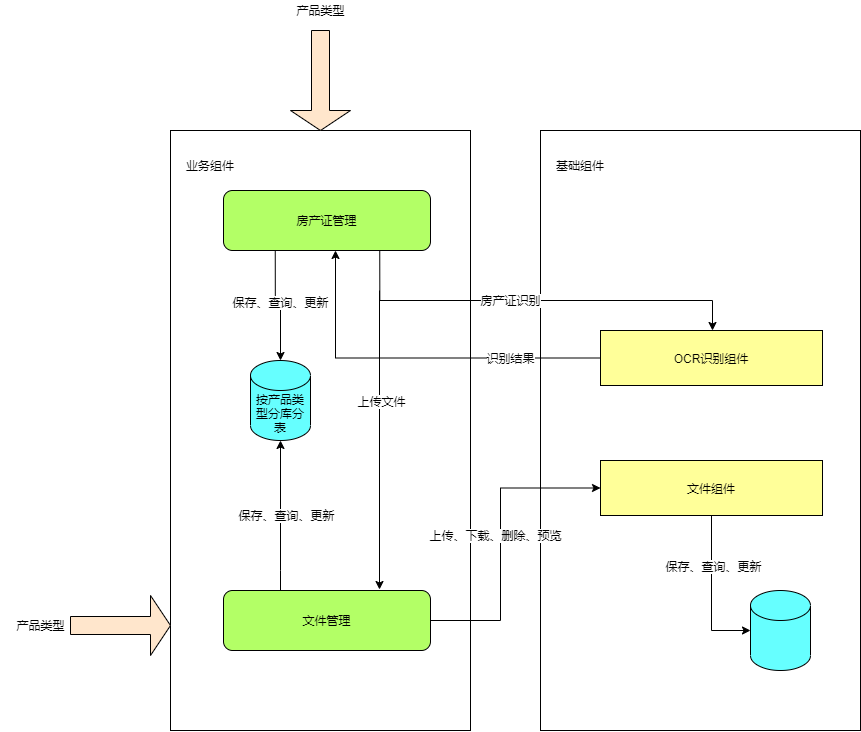

The diagram above was exported from draw.io. Its source (the exported page's mxGraphModel, read from the mxfile embedded in the PNG):
<mxGraphModel dx="2545" dy="896" grid="1" gridSize="10" guides="1" tooltips="1" connect="1" arrows="1" fold="1" page="1" pageScale="1" pageWidth="827" pageHeight="1169" math="0" shadow="0">
  <root>
    <mxCell id="0" />
    <mxCell id="1" parent="0" />
    <mxCell id="DfaIUvQssmIa4w-O-s-T-15" value="" style="rounded=0;whiteSpace=wrap;html=1;" vertex="1" parent="1">
      <mxGeometry x="420" y="190" width="320" height="600" as="geometry" />
    </mxCell>
    <mxCell id="DfaIUvQssmIa4w-O-s-T-9" value="" style="rounded=0;whiteSpace=wrap;html=1;" vertex="1" parent="1">
      <mxGeometry x="50" y="190" width="300" height="600" as="geometry" />
    </mxCell>
    <mxCell id="jao9236f_ZhG_yC9ra5r-9" style="edgeStyle=orthogonalEdgeStyle;rounded=0;orthogonalLoop=1;jettySize=auto;html=1;exitX=0.25;exitY=1;exitDx=0;exitDy=0;entryX=0.5;entryY=0;entryDx=0;entryDy=0;entryPerimeter=0;" edge="1" parent="1" source="OpiDcez6B_bndalvd-pB-4" target="OpiDcez6B_bndalvd-pB-5">
      <mxGeometry relative="1" as="geometry" />
    </mxCell>
    <mxCell id="jao9236f_ZhG_yC9ra5r-10" value="保存、查询、更新" style="edgeLabel;html=1;align=center;verticalAlign=middle;resizable=0;points=[];" vertex="1" connectable="0" parent="jao9236f_ZhG_yC9ra5r-9">
      <mxGeometry x="0.2544" relative="1" as="geometry">
        <mxPoint y="-16" as="offset" />
      </mxGeometry>
    </mxCell>
    <mxCell id="jao9236f_ZhG_yC9ra5r-14" style="edgeStyle=orthogonalEdgeStyle;rounded=0;orthogonalLoop=1;jettySize=auto;html=1;exitX=0.75;exitY=1;exitDx=0;exitDy=0;entryX=0.5;entryY=0;entryDx=0;entryDy=0;" edge="1" parent="1">
      <mxGeometry relative="1" as="geometry">
        <mxPoint x="259.25" y="310" as="sourcePoint" />
        <mxPoint x="592" y="390" as="targetPoint" />
        <Array as="points">
          <mxPoint x="259" y="360" />
          <mxPoint x="592" y="360" />
        </Array>
      </mxGeometry>
    </mxCell>
    <mxCell id="jao9236f_ZhG_yC9ra5r-15" value="房产证识别" style="edgeLabel;html=1;align=center;verticalAlign=middle;resizable=0;points=[];" vertex="1" connectable="0" parent="jao9236f_ZhG_yC9ra5r-14">
      <mxGeometry x="-0.6483" relative="1" as="geometry">
        <mxPoint x="108" as="offset" />
      </mxGeometry>
    </mxCell>
    <mxCell id="OpiDcez6B_bndalvd-pB-4" value="房产证管理" style="rounded=1;whiteSpace=wrap;html=1;fillColor=#B3FF66;" vertex="1" parent="1">
      <mxGeometry x="103" y="250" width="207" height="60" as="geometry" />
    </mxCell>
    <mxCell id="OpiDcez6B_bndalvd-pB-5" value="按产品类型分库分表" style="shape=cylinder3;whiteSpace=wrap;html=1;boundedLbl=1;backgroundOutline=1;size=15;fillColor=#66FFFF;" vertex="1" parent="1">
      <mxGeometry x="130" y="420" width="60" height="80" as="geometry" />
    </mxCell>
    <mxCell id="jao9236f_ZhG_yC9ra5r-6" style="edgeStyle=orthogonalEdgeStyle;rounded=0;orthogonalLoop=1;jettySize=auto;html=1;exitX=0;exitY=0.5;exitDx=0;exitDy=0;entryX=0.5;entryY=1;entryDx=0;entryDy=0;" edge="1" parent="1" source="OpiDcez6B_bndalvd-pB-6">
      <mxGeometry relative="1" as="geometry">
        <mxPoint x="215" y="590" as="sourcePoint" />
        <mxPoint x="215" y="310" as="targetPoint" />
      </mxGeometry>
    </mxCell>
    <mxCell id="jao9236f_ZhG_yC9ra5r-8" value="识别结果" style="edgeLabel;html=1;align=center;verticalAlign=middle;resizable=0;points=[];" vertex="1" connectable="0" parent="jao9236f_ZhG_yC9ra5r-6">
      <mxGeometry x="0.2" y="4" relative="1" as="geometry">
        <mxPoint x="133" y="-4" as="offset" />
      </mxGeometry>
    </mxCell>
    <mxCell id="dqZTFU47uDQ0ED4_rPUx-1" style="edgeStyle=orthogonalEdgeStyle;rounded=0;orthogonalLoop=1;jettySize=auto;html=1;entryX=0.75;entryY=0;entryDx=0;entryDy=0;" edge="1" parent="1" target="q3vsYfdkvGkcu59BjiD0-1">
      <mxGeometry relative="1" as="geometry">
        <mxPoint x="259" y="350" as="sourcePoint" />
        <mxPoint x="146.712" y="649.04" as="targetPoint" />
        <Array as="points">
          <mxPoint x="259" y="649" />
        </Array>
      </mxGeometry>
    </mxCell>
    <mxCell id="dqZTFU47uDQ0ED4_rPUx-2" value="上传文件" style="edgeLabel;html=1;align=center;verticalAlign=middle;resizable=0;points=[];" vertex="1" connectable="0" parent="dqZTFU47uDQ0ED4_rPUx-1">
      <mxGeometry x="-0.2612" y="2" relative="1" as="geometry">
        <mxPoint as="offset" />
      </mxGeometry>
    </mxCell>
    <mxCell id="OpiDcez6B_bndalvd-pB-6" value="OCR识别组件" style="rounded=0;whiteSpace=wrap;html=1;fillColor=#FFFF99;" vertex="1" parent="1">
      <mxGeometry x="480" y="390" width="222" height="55" as="geometry" />
    </mxCell>
    <mxCell id="q3vsYfdkvGkcu59BjiD0-8" style="edgeStyle=orthogonalEdgeStyle;rounded=0;orthogonalLoop=1;jettySize=auto;html=1;entryX=0;entryY=0.5;entryDx=0;entryDy=0;entryPerimeter=0;" edge="1" parent="1" source="dqZTFU47uDQ0ED4_rPUx-3" target="q3vsYfdkvGkcu59BjiD0-7">
      <mxGeometry relative="1" as="geometry" />
    </mxCell>
    <mxCell id="dqZTFU47uDQ0ED4_rPUx-3" value="文件组件" style="rounded=0;whiteSpace=wrap;html=1;fillColor=#FFFF99;" vertex="1" parent="1">
      <mxGeometry x="480" y="520" width="222" height="55" as="geometry" />
    </mxCell>
    <mxCell id="q3vsYfdkvGkcu59BjiD0-3" style="edgeStyle=orthogonalEdgeStyle;rounded=0;orthogonalLoop=1;jettySize=auto;html=1;entryX=0.5;entryY=1;entryDx=0;entryDy=0;entryPerimeter=0;" edge="1" parent="1" source="q3vsYfdkvGkcu59BjiD0-1" target="OpiDcez6B_bndalvd-pB-5">
      <mxGeometry relative="1" as="geometry">
        <mxPoint x="160" y="510" as="targetPoint" />
        <Array as="points">
          <mxPoint x="160" y="630" />
          <mxPoint x="160" y="630" />
        </Array>
      </mxGeometry>
    </mxCell>
    <mxCell id="q3vsYfdkvGkcu59BjiD0-5" style="edgeStyle=orthogonalEdgeStyle;rounded=0;orthogonalLoop=1;jettySize=auto;html=1;exitX=1;exitY=0.5;exitDx=0;exitDy=0;entryX=0;entryY=0.5;entryDx=0;entryDy=0;" edge="1" parent="1" source="q3vsYfdkvGkcu59BjiD0-1" target="dqZTFU47uDQ0ED4_rPUx-3">
      <mxGeometry relative="1" as="geometry">
        <Array as="points">
          <mxPoint x="380" y="680" />
          <mxPoint x="380" y="548" />
        </Array>
      </mxGeometry>
    </mxCell>
    <mxCell id="q3vsYfdkvGkcu59BjiD0-6" value="上传、下载、删除、预览" style="edgeLabel;html=1;align=center;verticalAlign=middle;resizable=0;points=[];" vertex="1" connectable="0" parent="q3vsYfdkvGkcu59BjiD0-5">
      <mxGeometry x="0.2216" relative="1" as="geometry">
        <mxPoint x="-5" y="30" as="offset" />
      </mxGeometry>
    </mxCell>
    <mxCell id="q3vsYfdkvGkcu59BjiD0-1" value="文件管理" style="rounded=1;whiteSpace=wrap;html=1;fillColor=#B3FF66;" vertex="1" parent="1">
      <mxGeometry x="103" y="650" width="207" height="60" as="geometry" />
    </mxCell>
    <mxCell id="q3vsYfdkvGkcu59BjiD0-4" value="保存、查询、更新" style="edgeLabel;html=1;align=center;verticalAlign=middle;resizable=0;points=[];" vertex="1" connectable="0" parent="1">
      <mxGeometry x="170" y="529.9975795759404" as="geometry">
        <mxPoint x="-4" y="45" as="offset" />
      </mxGeometry>
    </mxCell>
    <mxCell id="q3vsYfdkvGkcu59BjiD0-7" value="" style="shape=cylinder3;whiteSpace=wrap;html=1;boundedLbl=1;backgroundOutline=1;size=15;fillColor=#66FFFF;" vertex="1" parent="1">
      <mxGeometry x="630" y="650" width="60" height="80" as="geometry" />
    </mxCell>
    <mxCell id="q3vsYfdkvGkcu59BjiD0-9" value="保存、查询、更新" style="edgeLabel;html=1;align=center;verticalAlign=middle;resizable=0;points=[];" vertex="1" connectable="0" parent="1">
      <mxGeometry x="269.99882352941216" y="640.0017850459664" as="geometry">
        <mxPoint x="323" y="-14" as="offset" />
      </mxGeometry>
    </mxCell>
    <mxCell id="DfaIUvQssmIa4w-O-s-T-1" value="" style="shape=singleArrow;direction=south;whiteSpace=wrap;html=1;fillColor=#FFE6CC;" vertex="1" parent="1">
      <mxGeometry x="170" y="90" width="60" height="100" as="geometry" />
    </mxCell>
    <mxCell id="DfaIUvQssmIa4w-O-s-T-2" value="产品类型" style="text;html=1;align=center;verticalAlign=middle;resizable=0;points=[];autosize=1;strokeColor=none;fillColor=none;" vertex="1" parent="1">
      <mxGeometry x="160" y="60" width="80" height="20" as="geometry" />
    </mxCell>
    <mxCell id="DfaIUvQssmIa4w-O-s-T-5" value="" style="shape=singleArrow;whiteSpace=wrap;html=1;fillColor=#FFE6CC;" vertex="1" parent="1">
      <mxGeometry x="-50" y="655" width="100" height="60" as="geometry" />
    </mxCell>
    <mxCell id="DfaIUvQssmIa4w-O-s-T-7" value="产品类型" style="text;html=1;align=center;verticalAlign=middle;resizable=0;points=[];autosize=1;strokeColor=none;fillColor=none;" vertex="1" parent="1">
      <mxGeometry x="-120" y="675" width="80" height="20" as="geometry" />
    </mxCell>
    <mxCell id="DfaIUvQssmIa4w-O-s-T-11" value="业务组件" style="text;html=1;strokeColor=none;fillColor=none;align=center;verticalAlign=middle;whiteSpace=wrap;rounded=0;" vertex="1" parent="1">
      <mxGeometry x="40" y="210" width="100" height="30" as="geometry" />
    </mxCell>
    <mxCell id="DfaIUvQssmIa4w-O-s-T-16" value="基础组件" style="text;html=1;strokeColor=none;fillColor=none;align=center;verticalAlign=middle;whiteSpace=wrap;rounded=0;" vertex="1" parent="1">
      <mxGeometry x="420" y="210" width="80" height="30" as="geometry" />
    </mxCell>
  </root>
</mxGraphModel>